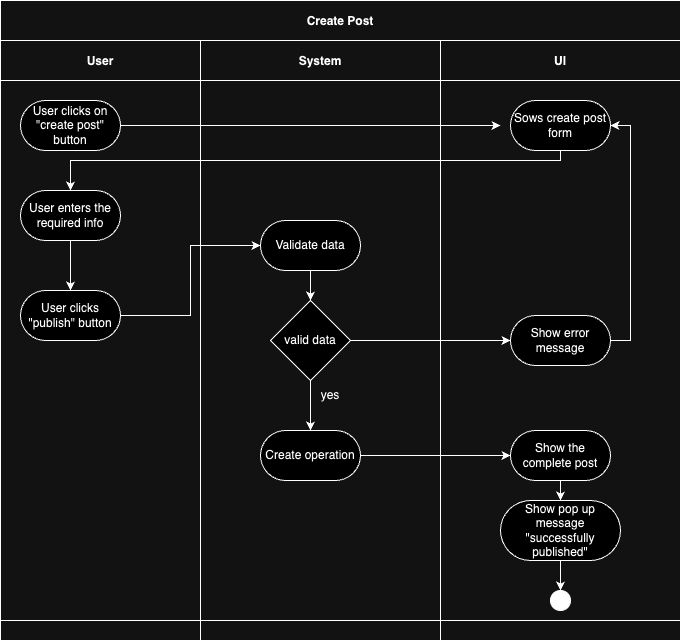

The diagram above was exported from draw.io. Its source (the exported page's mxGraphModel, read from the mxfile embedded in the PNG):
<mxGraphModel dx="1093" dy="648" grid="1" gridSize="10" guides="1" tooltips="1" connect="1" arrows="1" fold="1" page="1" pageScale="1" pageWidth="850" pageHeight="1100" math="0" shadow="0">
  <root>
    <mxCell id="0" />
    <mxCell id="1" parent="0" />
    <mxCell id="3nuBFxr9cyL0pnOWT2aG-1" value="Create Post" style="shape=table;childLayout=tableLayout;startSize=40;collapsible=0;recursiveResize=0;expand=0;fillColor=none;fontStyle=1" parent="1" vertex="1">
      <mxGeometry x="80" y="70" width="680" height="640" as="geometry" />
    </mxCell>
    <mxCell id="3nuBFxr9cyL0pnOWT2aG-3" value="" style="shape=tableRow;horizontal=0;swimlaneHead=0;swimlaneBody=0;top=0;left=0;bottom=0;right=0;fillColor=none;points=[[0,0.5],[1,0.5]];portConstraint=eastwest;startSize=0;collapsible=0;recursiveResize=0;expand=0;fontStyle=1;" parent="3nuBFxr9cyL0pnOWT2aG-1" vertex="1">
      <mxGeometry y="40" width="680" height="580" as="geometry" />
    </mxCell>
    <mxCell id="3nuBFxr9cyL0pnOWT2aG-4" value="User" style="swimlane;swimlaneHead=0;swimlaneBody=0;connectable=0;fillColor=none;startSize=40;collapsible=0;recursiveResize=0;expand=0;fontStyle=1;" parent="3nuBFxr9cyL0pnOWT2aG-3" vertex="1">
      <mxGeometry width="200" height="580" as="geometry">
        <mxRectangle width="200" height="580" as="alternateBounds" />
      </mxGeometry>
    </mxCell>
    <mxCell id="3nuBFxr9cyL0pnOWT2aG-6" value="User clicks on &quot;create post&quot; button" style="rounded=1;whiteSpace=wrap;html=1;arcSize=50;" parent="3nuBFxr9cyL0pnOWT2aG-4" vertex="1">
      <mxGeometry x="20" y="60" width="100" height="50" as="geometry" />
    </mxCell>
    <mxCell id="BmO_mdr55dDM5FDUW4BT-25" value="" style="edgeStyle=orthogonalEdgeStyle;rounded=0;orthogonalLoop=1;jettySize=auto;html=1;" parent="3nuBFxr9cyL0pnOWT2aG-4" source="BmO_mdr55dDM5FDUW4BT-13" target="BmO_mdr55dDM5FDUW4BT-14" edge="1">
      <mxGeometry relative="1" as="geometry" />
    </mxCell>
    <mxCell id="BmO_mdr55dDM5FDUW4BT-13" value="User enters the required info" style="rounded=1;whiteSpace=wrap;html=1;arcSize=50;" parent="3nuBFxr9cyL0pnOWT2aG-4" vertex="1">
      <mxGeometry x="20" y="150" width="100" height="50" as="geometry" />
    </mxCell>
    <mxCell id="BmO_mdr55dDM5FDUW4BT-14" value="User clicks &quot;publish&quot; button" style="rounded=1;whiteSpace=wrap;html=1;arcSize=50;" parent="3nuBFxr9cyL0pnOWT2aG-4" vertex="1">
      <mxGeometry x="20" y="250" width="100" height="50" as="geometry" />
    </mxCell>
    <mxCell id="3nuBFxr9cyL0pnOWT2aG-8" value="System" style="swimlane;swimlaneHead=0;swimlaneBody=0;connectable=0;fillColor=none;startSize=40;collapsible=0;recursiveResize=0;expand=0;fontStyle=1;" parent="3nuBFxr9cyL0pnOWT2aG-3" vertex="1">
      <mxGeometry x="200" width="240" height="580" as="geometry">
        <mxRectangle width="240" height="580" as="alternateBounds" />
      </mxGeometry>
    </mxCell>
    <mxCell id="BmO_mdr55dDM5FDUW4BT-27" value="" style="edgeStyle=orthogonalEdgeStyle;rounded=0;orthogonalLoop=1;jettySize=auto;html=1;" parent="3nuBFxr9cyL0pnOWT2aG-8" source="BmO_mdr55dDM5FDUW4BT-15" target="BmO_mdr55dDM5FDUW4BT-16" edge="1">
      <mxGeometry relative="1" as="geometry" />
    </mxCell>
    <mxCell id="BmO_mdr55dDM5FDUW4BT-15" value="Validate data" style="rounded=1;whiteSpace=wrap;html=1;arcSize=50;" parent="3nuBFxr9cyL0pnOWT2aG-8" vertex="1">
      <mxGeometry x="60" y="180" width="100" height="50" as="geometry" />
    </mxCell>
    <mxCell id="BmO_mdr55dDM5FDUW4BT-28" value="" style="edgeStyle=orthogonalEdgeStyle;rounded=0;orthogonalLoop=1;jettySize=auto;html=1;" parent="3nuBFxr9cyL0pnOWT2aG-8" source="BmO_mdr55dDM5FDUW4BT-16" target="BmO_mdr55dDM5FDUW4BT-17" edge="1">
      <mxGeometry relative="1" as="geometry" />
    </mxCell>
    <mxCell id="BmO_mdr55dDM5FDUW4BT-16" value="valid data" style="rhombus;whiteSpace=wrap;html=1;" parent="3nuBFxr9cyL0pnOWT2aG-8" vertex="1">
      <mxGeometry x="70" y="260" width="80" height="80" as="geometry" />
    </mxCell>
    <mxCell id="BmO_mdr55dDM5FDUW4BT-17" value="Create operation" style="rounded=1;whiteSpace=wrap;html=1;arcSize=50;" parent="3nuBFxr9cyL0pnOWT2aG-8" vertex="1">
      <mxGeometry x="60" y="390" width="100" height="50" as="geometry" />
    </mxCell>
    <mxCell id="BmO_mdr55dDM5FDUW4BT-29" value="yes" style="text;html=1;align=center;verticalAlign=middle;whiteSpace=wrap;rounded=0;" parent="3nuBFxr9cyL0pnOWT2aG-8" vertex="1">
      <mxGeometry x="100" y="340" width="60" height="30" as="geometry" />
    </mxCell>
    <mxCell id="3nuBFxr9cyL0pnOWT2aG-11" value="UI" style="swimlane;swimlaneHead=0;swimlaneBody=0;connectable=0;fillColor=none;startSize=40;collapsible=0;recursiveResize=0;expand=0;fontStyle=1;" parent="3nuBFxr9cyL0pnOWT2aG-3" vertex="1">
      <mxGeometry x="440" width="240" height="580" as="geometry">
        <mxRectangle width="240" height="580" as="alternateBounds" />
      </mxGeometry>
    </mxCell>
    <mxCell id="BmO_mdr55dDM5FDUW4BT-5" value="Sows create post form" style="rounded=1;whiteSpace=wrap;html=1;arcSize=50;" parent="3nuBFxr9cyL0pnOWT2aG-11" vertex="1">
      <mxGeometry x="70" y="60" width="100" height="50" as="geometry" />
    </mxCell>
    <mxCell id="BmO_mdr55dDM5FDUW4BT-31" style="edgeStyle=orthogonalEdgeStyle;rounded=0;orthogonalLoop=1;jettySize=auto;html=1;exitX=1;exitY=0.5;exitDx=0;exitDy=0;entryX=1;entryY=0.5;entryDx=0;entryDy=0;" parent="3nuBFxr9cyL0pnOWT2aG-11" source="BmO_mdr55dDM5FDUW4BT-18" target="BmO_mdr55dDM5FDUW4BT-5" edge="1">
      <mxGeometry relative="1" as="geometry" />
    </mxCell>
    <mxCell id="BmO_mdr55dDM5FDUW4BT-18" value="Show error message" style="rounded=1;whiteSpace=wrap;html=1;arcSize=50;" parent="3nuBFxr9cyL0pnOWT2aG-11" vertex="1">
      <mxGeometry x="70" y="275" width="100" height="50" as="geometry" />
    </mxCell>
    <mxCell id="BmO_mdr55dDM5FDUW4BT-22" value="" style="edgeStyle=orthogonalEdgeStyle;rounded=0;orthogonalLoop=1;jettySize=auto;html=1;" parent="3nuBFxr9cyL0pnOWT2aG-11" source="BmO_mdr55dDM5FDUW4BT-19" target="BmO_mdr55dDM5FDUW4BT-21" edge="1">
      <mxGeometry relative="1" as="geometry" />
    </mxCell>
    <mxCell id="BmO_mdr55dDM5FDUW4BT-19" value="Show the complete post" style="rounded=1;whiteSpace=wrap;html=1;arcSize=50;" parent="3nuBFxr9cyL0pnOWT2aG-11" vertex="1">
      <mxGeometry x="70" y="390" width="100" height="50" as="geometry" />
    </mxCell>
    <mxCell id="BmO_mdr55dDM5FDUW4BT-36" value="" style="edgeStyle=orthogonalEdgeStyle;rounded=0;orthogonalLoop=1;jettySize=auto;html=1;" parent="3nuBFxr9cyL0pnOWT2aG-11" source="BmO_mdr55dDM5FDUW4BT-21" target="BmO_mdr55dDM5FDUW4BT-23" edge="1">
      <mxGeometry relative="1" as="geometry" />
    </mxCell>
    <mxCell id="BmO_mdr55dDM5FDUW4BT-21" value="Show pop up message &quot;successfully published&quot;" style="whiteSpace=wrap;html=1;rounded=1;arcSize=50;" parent="3nuBFxr9cyL0pnOWT2aG-11" vertex="1">
      <mxGeometry x="60" y="460" width="120" height="60" as="geometry" />
    </mxCell>
    <mxCell id="BmO_mdr55dDM5FDUW4BT-23" value="" style="ellipse;whiteSpace=wrap;html=1;aspect=fixed;fillColor=#000000;" parent="3nuBFxr9cyL0pnOWT2aG-11" vertex="1">
      <mxGeometry x="110" y="550" width="20" height="20" as="geometry" />
    </mxCell>
    <mxCell id="BmO_mdr55dDM5FDUW4BT-4" style="edgeStyle=orthogonalEdgeStyle;rounded=0;orthogonalLoop=1;jettySize=auto;html=1;entryX=0;entryY=0.5;entryDx=0;entryDy=0;" parent="3nuBFxr9cyL0pnOWT2aG-3" source="3nuBFxr9cyL0pnOWT2aG-6" edge="1">
      <mxGeometry relative="1" as="geometry">
        <mxPoint x="500" y="85" as="targetPoint" />
      </mxGeometry>
    </mxCell>
    <mxCell id="BmO_mdr55dDM5FDUW4BT-24" style="edgeStyle=orthogonalEdgeStyle;rounded=0;orthogonalLoop=1;jettySize=auto;html=1;" parent="3nuBFxr9cyL0pnOWT2aG-3" source="BmO_mdr55dDM5FDUW4BT-5" target="BmO_mdr55dDM5FDUW4BT-13" edge="1">
      <mxGeometry relative="1" as="geometry">
        <Array as="points">
          <mxPoint x="560" y="120" />
          <mxPoint x="70" y="120" />
        </Array>
      </mxGeometry>
    </mxCell>
    <mxCell id="BmO_mdr55dDM5FDUW4BT-26" style="edgeStyle=orthogonalEdgeStyle;rounded=0;orthogonalLoop=1;jettySize=auto;html=1;entryX=0;entryY=0.5;entryDx=0;entryDy=0;" parent="3nuBFxr9cyL0pnOWT2aG-3" source="BmO_mdr55dDM5FDUW4BT-14" target="BmO_mdr55dDM5FDUW4BT-15" edge="1">
      <mxGeometry relative="1" as="geometry" />
    </mxCell>
    <mxCell id="BmO_mdr55dDM5FDUW4BT-30" style="edgeStyle=orthogonalEdgeStyle;rounded=0;orthogonalLoop=1;jettySize=auto;html=1;entryX=0;entryY=0.5;entryDx=0;entryDy=0;" parent="3nuBFxr9cyL0pnOWT2aG-3" source="BmO_mdr55dDM5FDUW4BT-16" target="BmO_mdr55dDM5FDUW4BT-18" edge="1">
      <mxGeometry relative="1" as="geometry" />
    </mxCell>
    <mxCell id="BmO_mdr55dDM5FDUW4BT-32" style="edgeStyle=orthogonalEdgeStyle;rounded=0;orthogonalLoop=1;jettySize=auto;html=1;entryX=0;entryY=0.5;entryDx=0;entryDy=0;" parent="3nuBFxr9cyL0pnOWT2aG-3" source="BmO_mdr55dDM5FDUW4BT-17" target="BmO_mdr55dDM5FDUW4BT-19" edge="1">
      <mxGeometry relative="1" as="geometry" />
    </mxCell>
    <mxCell id="3nuBFxr9cyL0pnOWT2aG-15" value="" style="shape=tableRow;horizontal=0;swimlaneHead=0;swimlaneBody=0;top=0;left=0;bottom=0;right=0;fillColor=none;points=[[0,0.5],[1,0.5]];portConstraint=eastwest;startSize=0;collapsible=0;recursiveResize=0;expand=0;fontStyle=1;" parent="3nuBFxr9cyL0pnOWT2aG-1" vertex="1">
      <mxGeometry y="620" width="680" height="20" as="geometry" />
    </mxCell>
    <mxCell id="3nuBFxr9cyL0pnOWT2aG-16" value="" style="swimlane;swimlaneHead=0;swimlaneBody=0;connectable=0;fillColor=none;startSize=0;collapsible=0;recursiveResize=0;expand=0;fontStyle=1;" parent="3nuBFxr9cyL0pnOWT2aG-15" vertex="1">
      <mxGeometry width="200" height="20" as="geometry">
        <mxRectangle width="200" height="20" as="alternateBounds" />
      </mxGeometry>
    </mxCell>
    <mxCell id="3nuBFxr9cyL0pnOWT2aG-18" value="" style="swimlane;swimlaneHead=0;swimlaneBody=0;connectable=0;fillColor=none;startSize=0;collapsible=0;recursiveResize=0;expand=0;fontStyle=1;" parent="3nuBFxr9cyL0pnOWT2aG-15" vertex="1">
      <mxGeometry x="200" width="240" height="20" as="geometry">
        <mxRectangle width="240" height="20" as="alternateBounds" />
      </mxGeometry>
    </mxCell>
    <mxCell id="3nuBFxr9cyL0pnOWT2aG-23" value="" style="swimlane;swimlaneHead=0;swimlaneBody=0;connectable=0;fillColor=none;startSize=0;collapsible=0;recursiveResize=0;expand=0;fontStyle=1;" parent="3nuBFxr9cyL0pnOWT2aG-15" vertex="1">
      <mxGeometry x="440" width="240" height="20" as="geometry">
        <mxRectangle width="240" height="20" as="alternateBounds" />
      </mxGeometry>
    </mxCell>
  </root>
</mxGraphModel>